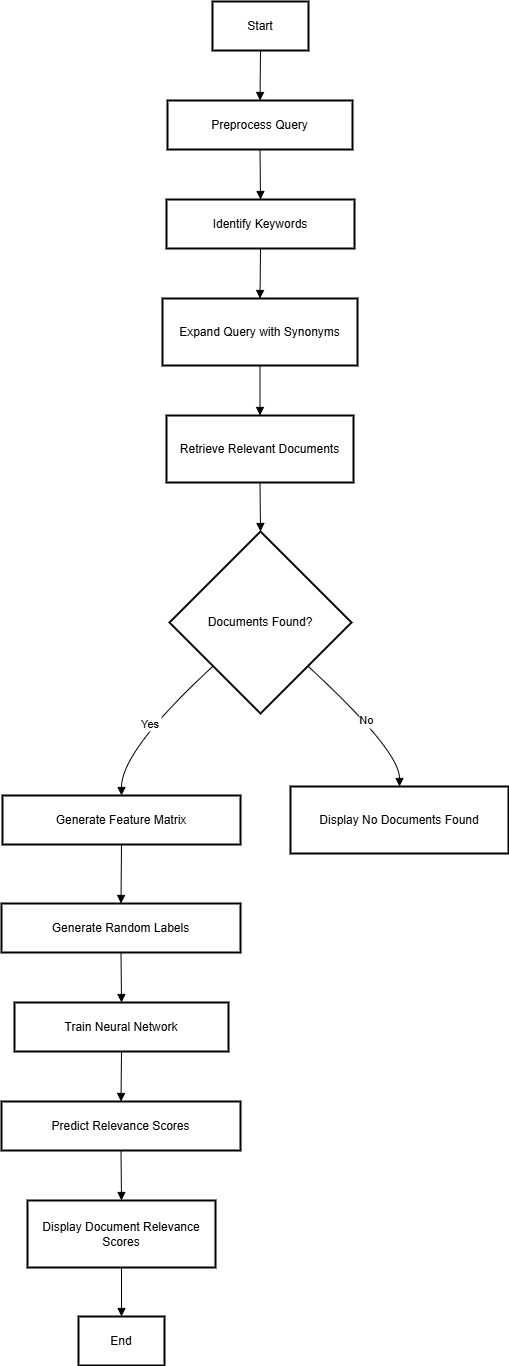

The diagram above was exported from draw.io. Its source (the exported page's mxGraphModel, read from the mxfile embedded in the PNG):
<mxGraphModel dx="880" dy="468" grid="1" gridSize="10" guides="1" tooltips="1" connect="1" arrows="1" fold="1" page="1" pageScale="1" pageWidth="850" pageHeight="1100" math="0" shadow="0">
  <root>
    <mxCell id="0" />
    <mxCell id="1" parent="0" />
    <mxCell id="uq5zuOaD0e9IkgJkopMC-71" value="Start" style="whiteSpace=wrap;strokeWidth=2;" vertex="1" parent="1">
      <mxGeometry x="231" y="20" width="96" height="49" as="geometry" />
    </mxCell>
    <mxCell id="uq5zuOaD0e9IkgJkopMC-72" value="Preprocess Query" style="whiteSpace=wrap;strokeWidth=2;" vertex="1" parent="1">
      <mxGeometry x="186" y="119" width="185" height="49" as="geometry" />
    </mxCell>
    <mxCell id="uq5zuOaD0e9IkgJkopMC-73" value="Identify Keywords" style="whiteSpace=wrap;strokeWidth=2;" vertex="1" parent="1">
      <mxGeometry x="185" y="218" width="188" height="49" as="geometry" />
    </mxCell>
    <mxCell id="uq5zuOaD0e9IkgJkopMC-74" value="Expand Query with Synonyms" style="whiteSpace=wrap;strokeWidth=2;" vertex="1" parent="1">
      <mxGeometry x="181" y="317" width="195" height="67" as="geometry" />
    </mxCell>
    <mxCell id="uq5zuOaD0e9IkgJkopMC-75" value="Retrieve Relevant Documents" style="whiteSpace=wrap;strokeWidth=2;" vertex="1" parent="1">
      <mxGeometry x="185" y="434" width="187" height="67" as="geometry" />
    </mxCell>
    <mxCell id="uq5zuOaD0e9IkgJkopMC-76" value="Documents Found?" style="rhombus;strokeWidth=2;whiteSpace=wrap;" vertex="1" parent="1">
      <mxGeometry x="188" y="550" width="182" height="182" as="geometry" />
    </mxCell>
    <mxCell id="uq5zuOaD0e9IkgJkopMC-77" value="Generate Feature Matrix" style="whiteSpace=wrap;strokeWidth=2;" vertex="1" parent="1">
      <mxGeometry x="21" y="814" width="238" height="49" as="geometry" />
    </mxCell>
    <mxCell id="uq5zuOaD0e9IkgJkopMC-78" value="Generate Random Labels" style="whiteSpace=wrap;strokeWidth=2;" vertex="1" parent="1">
      <mxGeometry x="20" y="922" width="239" height="49" as="geometry" />
    </mxCell>
    <mxCell id="uq5zuOaD0e9IkgJkopMC-79" value="Train Neural Network" style="whiteSpace=wrap;strokeWidth=2;" vertex="1" parent="1">
      <mxGeometry x="33" y="1021" width="214" height="49" as="geometry" />
    </mxCell>
    <mxCell id="uq5zuOaD0e9IkgJkopMC-80" value="Predict Relevance Scores" style="whiteSpace=wrap;strokeWidth=2;" vertex="1" parent="1">
      <mxGeometry x="20" y="1120" width="239" height="49" as="geometry" />
    </mxCell>
    <mxCell id="uq5zuOaD0e9IkgJkopMC-81" value="Display Document Relevance Scores" style="whiteSpace=wrap;strokeWidth=2;" vertex="1" parent="1">
      <mxGeometry x="46" y="1219" width="188" height="67" as="geometry" />
    </mxCell>
    <mxCell id="uq5zuOaD0e9IkgJkopMC-82" value="Display No Documents Found" style="whiteSpace=wrap;strokeWidth=2;" vertex="1" parent="1">
      <mxGeometry x="309" y="805" width="218" height="67" as="geometry" />
    </mxCell>
    <mxCell id="uq5zuOaD0e9IkgJkopMC-83" value="End" style="whiteSpace=wrap;strokeWidth=2;" vertex="1" parent="1">
      <mxGeometry x="97" y="1335" width="86" height="49" as="geometry" />
    </mxCell>
    <mxCell id="uq5zuOaD0e9IkgJkopMC-84" value="" style="curved=1;startArrow=none;endArrow=block;exitX=0.5;exitY=1;entryX=0.5;entryY=0;rounded=0;" edge="1" parent="1" source="uq5zuOaD0e9IkgJkopMC-71" target="uq5zuOaD0e9IkgJkopMC-72">
      <mxGeometry relative="1" as="geometry">
        <Array as="points" />
      </mxGeometry>
    </mxCell>
    <mxCell id="uq5zuOaD0e9IkgJkopMC-85" value="" style="curved=1;startArrow=none;endArrow=block;exitX=0.5;exitY=1;entryX=0.5;entryY=0;rounded=0;" edge="1" parent="1" source="uq5zuOaD0e9IkgJkopMC-72" target="uq5zuOaD0e9IkgJkopMC-73">
      <mxGeometry relative="1" as="geometry">
        <Array as="points" />
      </mxGeometry>
    </mxCell>
    <mxCell id="uq5zuOaD0e9IkgJkopMC-86" value="" style="curved=1;startArrow=none;endArrow=block;exitX=0.5;exitY=1;entryX=0.5;entryY=0;rounded=0;" edge="1" parent="1" source="uq5zuOaD0e9IkgJkopMC-73" target="uq5zuOaD0e9IkgJkopMC-74">
      <mxGeometry relative="1" as="geometry">
        <Array as="points" />
      </mxGeometry>
    </mxCell>
    <mxCell id="uq5zuOaD0e9IkgJkopMC-87" value="" style="curved=1;startArrow=none;endArrow=block;exitX=0.5;exitY=0.99;entryX=0.5;entryY=-0.01;rounded=0;" edge="1" parent="1" source="uq5zuOaD0e9IkgJkopMC-74" target="uq5zuOaD0e9IkgJkopMC-75">
      <mxGeometry relative="1" as="geometry">
        <Array as="points" />
      </mxGeometry>
    </mxCell>
    <mxCell id="uq5zuOaD0e9IkgJkopMC-88" value="" style="curved=1;startArrow=none;endArrow=block;exitX=0.5;exitY=0.99;entryX=0.5;entryY=0;rounded=0;" edge="1" parent="1" source="uq5zuOaD0e9IkgJkopMC-75" target="uq5zuOaD0e9IkgJkopMC-76">
      <mxGeometry relative="1" as="geometry">
        <Array as="points" />
      </mxGeometry>
    </mxCell>
    <mxCell id="uq5zuOaD0e9IkgJkopMC-89" value="Yes" style="curved=1;startArrow=none;endArrow=block;exitX=0;exitY=0.96;entryX=0.5;entryY=0;rounded=0;" edge="1" parent="1" source="uq5zuOaD0e9IkgJkopMC-76" target="uq5zuOaD0e9IkgJkopMC-77">
      <mxGeometry relative="1" as="geometry">
        <Array as="points">
          <mxPoint x="140" y="769" />
        </Array>
      </mxGeometry>
    </mxCell>
    <mxCell id="uq5zuOaD0e9IkgJkopMC-90" value="" style="curved=1;startArrow=none;endArrow=block;exitX=0.5;exitY=1;entryX=0.5;entryY=-0.01;rounded=0;" edge="1" parent="1" source="uq5zuOaD0e9IkgJkopMC-77" target="uq5zuOaD0e9IkgJkopMC-78">
      <mxGeometry relative="1" as="geometry">
        <Array as="points" />
      </mxGeometry>
    </mxCell>
    <mxCell id="uq5zuOaD0e9IkgJkopMC-91" value="" style="curved=1;startArrow=none;endArrow=block;exitX=0.5;exitY=0.99;entryX=0.5;entryY=-0.01;rounded=0;" edge="1" parent="1" source="uq5zuOaD0e9IkgJkopMC-78" target="uq5zuOaD0e9IkgJkopMC-79">
      <mxGeometry relative="1" as="geometry">
        <Array as="points" />
      </mxGeometry>
    </mxCell>
    <mxCell id="uq5zuOaD0e9IkgJkopMC-92" value="" style="curved=1;startArrow=none;endArrow=block;exitX=0.5;exitY=0.99;entryX=0.5;entryY=-0.01;rounded=0;" edge="1" parent="1" source="uq5zuOaD0e9IkgJkopMC-79" target="uq5zuOaD0e9IkgJkopMC-80">
      <mxGeometry relative="1" as="geometry">
        <Array as="points" />
      </mxGeometry>
    </mxCell>
    <mxCell id="uq5zuOaD0e9IkgJkopMC-93" value="" style="curved=1;startArrow=none;endArrow=block;exitX=0.5;exitY=0.99;entryX=0.5;entryY=-0.01;rounded=0;" edge="1" parent="1" source="uq5zuOaD0e9IkgJkopMC-80" target="uq5zuOaD0e9IkgJkopMC-81">
      <mxGeometry relative="1" as="geometry">
        <Array as="points" />
      </mxGeometry>
    </mxCell>
    <mxCell id="uq5zuOaD0e9IkgJkopMC-94" value="No" style="curved=1;startArrow=none;endArrow=block;exitX=1;exitY=0.96;entryX=0.5;entryY=0;rounded=0;" edge="1" parent="1" source="uq5zuOaD0e9IkgJkopMC-76" target="uq5zuOaD0e9IkgJkopMC-82">
      <mxGeometry relative="1" as="geometry">
        <Array as="points">
          <mxPoint x="418" y="769" />
        </Array>
      </mxGeometry>
    </mxCell>
    <mxCell id="uq5zuOaD0e9IkgJkopMC-95" value="" style="curved=1;startArrow=none;endArrow=block;exitX=0.5;exitY=0.99;entryX=0.5;entryY=0;rounded=0;" edge="1" parent="1" source="uq5zuOaD0e9IkgJkopMC-81" target="uq5zuOaD0e9IkgJkopMC-83">
      <mxGeometry relative="1" as="geometry">
        <Array as="points" />
      </mxGeometry>
    </mxCell>
  </root>
</mxGraphModel>